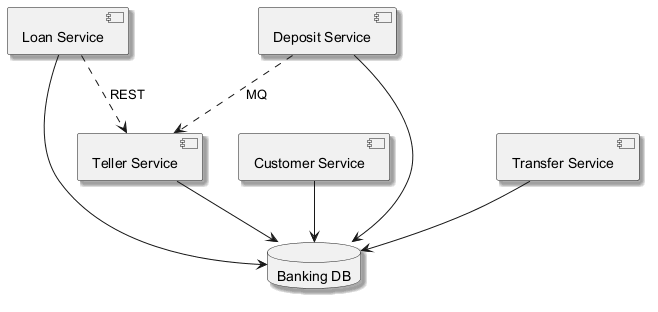

The diagram above was rendered by PlantUML. Its source (embedded in the PNG):
@startuml
skinparam monochrome true
skinparam shadowing true
component "Loan Service" as C_LoanService
component "Customer Service" as C_CustomerService
component "Deposit Service" as C_DepositService
component "Transfer Service" as C_TransferService
component "Teller Service" as C_TellerService
database "Banking DB" as DB_banking
C_LoanService --> DB_banking
C_CustomerService --> DB_banking
C_DepositService --> DB_banking
C_TransferService --> DB_banking
C_TellerService --> DB_banking
C_DepositService ..> C_TellerService : MQ
C_LoanService ..> C_TellerService : REST
@enduml